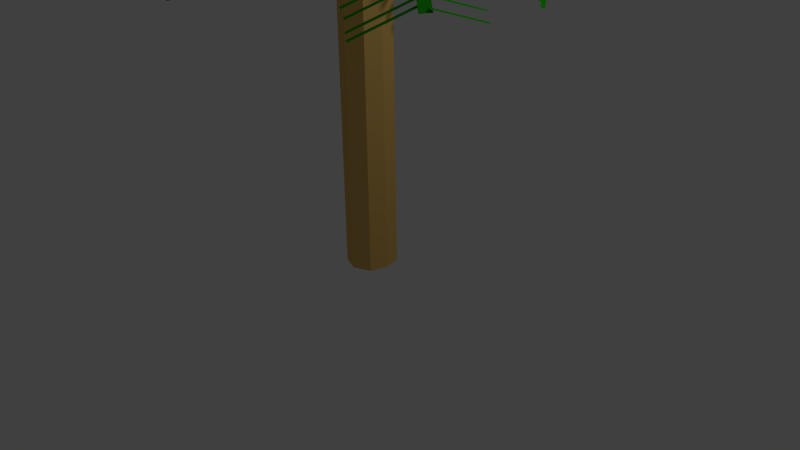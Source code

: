 # Source: tree13.blend  (saved by Blender 2.73.0; exported with 4.5.12 LTS)
import bpy
from mathutils import Matrix  # noqa: F401  (used for matrix-valued properties, if any)

bpy.ops.wm.read_factory_settings(use_empty=True)
scene = bpy.context.scene
scene.name = 'Scene'

# ---- collections
col_collection_1 = bpy.data.collections.new('Collection 1'); scene.collection.children.link(col_collection_1)

# ---- materials (node trees are filled in below, after node groups)
mat_material_001 = bpy.data.materials.new('Material.001')
mat_material_001.alpha_threshold = 0.0
mat_material_001.use_transparent_shadow = False
mat_material_001.diffuse_color = (0.8, 0.496, 0.1386, 1.0)
mat_material_001.roughness = 0.5
mat_material_001.line_color = (0.0, 0.0, 0.0, 1.0)
mat_material_002 = bpy.data.materials.new('Material.002')
mat_material_002.alpha_threshold = 0.0
mat_material_002.use_transparent_shadow = False
mat_material_002.diffuse_color = (0.01471, 0.3108, 0.002346, 1.0)
mat_material_002.roughness = 0.5

# ---- material node trees

# ---- world
world_world = bpy.data.worlds.new('World'); scene.world = world_world
world_world.color = (0.05088, 0.05088, 0.05088)
world_world.use_sun_shadow = False
world_world.sun_shadow_jitter_overblur = 0.0
world_world.cycles.sampling_method = 'MANUAL'
world_world.cycles.sample_map_resolution = 256

# ---- cameras
cam_camera = bpy.data.cameras.new('Camera')
cam_camera.clip_end = 100.0
cam_camera.lens = 35.0
cam_camera.sensor_width = 32.0
cam_camera.sensor_height = 18.0
cam_camera.ortho_scale = 7.314
cam_camera.dof.focus_distance = 0.0
cam_camera.dof.aperture_fstop = 128.0

# ---- lights
light_lamp = bpy.data.lights.new('Lamp', 'POINT')
light_lamp.transmission_factor = 0.0
light_lamp.cutoff_distance = 30.0
light_lamp.energy = 100.0
light_lamp.shadow_buffer_clip_start = 1.001
light_lamp.shadow_soft_size = 0.1
light_lamp.shadow_maximum_resolution = 0.006
light_lamp.use_absolute_resolution = True
light_lamp.cycles.use_multiple_importance_sampling = False

# ---- meshes
me_cube = bpy.data.meshes.new('Cube')
me_cube.from_pydata([(1.0, 1.0, -1.0), (1.0, -1.0, -1.0), (-1.0, -1.0, -1.0), (-1.0, 1.0, -1.0), (1.0, 1.0, 1.0), (1.0, -1.0, 1.0), (-1.0, -1.0, 1.0), (-1.0, 1.0, 1.0), (1.788e-07, 1.403, -1.0), (0.0, -1.403, -1.0), (2.384e-07, 1.403, 1.0), (-5.364e-07, -1.403, 1.0), (1.28, -5.96e-08, -1.0), (-1.28, 2.98e-07, -1.0), (1.28, -5.364e-07, 1.0), (-1.28, 1.788e-07, 1.0), (-1.49e-07, -1.788e-07, 1.0), (0.08024, 0.08024, -1.162), (0.08024, -0.08024, -1.162), (-0.08024, -0.08024, -1.162), (-0.08024, 0.08024, -1.162), (5.388e-08, 0.1126, -1.162), (3.953e-08, -0.1126, -1.162), (0.1027, 1.107e-07, -1.162), (-0.1027, 1.394e-07, -1.162), (4.671e-08, 1.25e-07, -1.162)], [], [(8, 0, 17, 21), (16, 15, 6, 11), (12, 14, 5, 1), (9, 11, 6, 2), (13, 15, 7, 3), (10, 8, 3, 7), (4, 0, 8, 10), (1, 5, 11, 9), (14, 16, 11, 5), (1, 9, 22, 18), (0, 12, 23, 17), (4, 10, 16, 14), (2, 6, 15, 13), (0, 4, 14, 12), (10, 7, 15, 16), (2, 13, 24, 19), (25, 22, 19, 24), (23, 18, 22, 25), (17, 23, 25, 21), (21, 25, 24, 20), (13, 3, 20, 24), (9, 2, 19, 22), (3, 8, 21, 20), (12, 1, 18, 23)])
me_cube.materials.append(mat_material_001)
me_cube.use_remesh_preserve_volume = False
me_cube.use_remesh_preserve_attributes = False
me_cube.use_mirror_vertex_groups = False
me_cube.update()
me_plane_047 = bpy.data.meshes.new('Plane.047')
me_plane_047.from_pydata([(-2.58, -0.5948, -0.0648), (-2.527, -0.5917, -0.06406), (-2.623, 0.07801, 0.2469), (-2.571, 0.08105, 0.2477), (-2.643, 0.2212, 0.2478), (-1.519, 0.2868, 0.2639), (-2.635, 0.07759, 0.248), (-1.51, 0.1432, 0.264), (-0.9937, 0.3172, 0.04776), (-0.9853, 0.1736, 0.04788), (-0.7058, 0.3342, -0.3041), (-0.6974, 0.1906, -0.304), (-2.342, -0.581, -0.06142), (-2.29, -0.5779, -0.06068), (-2.386, 0.09184, 0.2503), (-2.334, 0.09488, 0.251), (-2.225, -0.5741, -0.05974), (-2.173, -0.5711, -0.059), (-2.269, 0.09869, 0.252), (-2.217, 0.1017, 0.2527), (-2.456, -0.5876, -0.06304), (-2.404, -0.5845, -0.0623), (-2.5, 0.08521, 0.2487), (-2.448, 0.08825, 0.2494), (-2.062, -0.5646, -0.05742), (-2.01, -0.5616, -0.05668), (-2.106, 0.1082, 0.2543), (-2.053, 0.1112, 0.255), (-1.914, -0.556, -0.05532), (-1.862, -0.5529, -0.05457), (-1.958, 0.1168, 0.2564), (-1.906, 0.1198, 0.2571), (-1.743, -0.546, -0.05287), (-1.691, -0.5429, -0.05213), (-1.787, 0.1268, 0.2588), (-1.734, 0.1299, 0.2596), (-1.611, -0.5383, -0.05098), (-1.558, -0.5352, -0.05024), (-1.654, 0.1345, 0.2607), (-1.602, 0.1376, 0.2615), (-1.481, -0.5307, -0.04914), (-1.429, -0.5277, -0.0484), (-1.525, 0.1421, 0.2626), (-1.473, 0.1451, 0.2633), (-1.411, -0.4687, -0.1197), (-1.359, -0.4687, -0.1197), (-1.411, 0.2052, 0.1927), (-1.359, 0.2052, 0.1927), (-1.264, -0.4063, -0.1602), (-1.212, -0.4063, -0.1602), (-1.264, 0.2676, 0.1521), (-1.212, 0.2676, 0.1521), (-1.087, -0.3985, -0.2325), (-1.035, -0.3985, -0.2325), (-1.087, 0.2755, 0.07985), (-1.035, 0.2755, 0.07985), (-1.172, -0.3967, -0.2035), (-1.12, -0.3967, -0.2035), (-1.172, 0.2772, 0.1088), (-1.12, 0.2772, 0.1088), (-1.347, -0.439, -0.1404), (-1.295, -0.439, -0.1404), (-1.347, 0.2349, 0.1719), (-1.295, 0.2349, 0.1719), (-0.9527, -0.4848, -0.3116), (-0.9005, -0.4848, -0.3116), (-0.9527, 0.1892, 0.000674), (-0.9005, 0.1892, 0.000674), (-0.8872, -0.4636, -0.3884), (-0.835, -0.4636, -0.3884), (-0.8872, 0.2103, -0.07604), (-0.835, 0.2103, -0.07604), (-0.8265, -0.4602, -0.4978), (-0.7743, -0.4602, -0.4978), (-0.8265, 0.2138, -0.1855), (-0.7743, 0.2138, -0.1855), (-0.7808, -0.4576, -0.5592), (-0.7286, -0.4576, -0.5592), (-0.7808, 0.2164, -0.2469), (-0.7286, 0.2164, -0.2469), (-2.635, 0.2219, 0.2385), (-2.583, 0.2255, 0.2393), (-2.674, 0.8276, 0.04004), (-2.622, 0.8311, 0.04078), (-2.516, 0.2289, 0.2402), (-2.464, 0.2325, 0.241), (-2.555, 0.8345, 0.04173), (-2.503, 0.8381, 0.04248), (-2.386, 0.2365, 0.2421), (-2.334, 0.24, 0.2428), (-2.426, 0.8421, 0.04358), (-2.374, 0.8457, 0.04432), (-2.272, 0.2431, 0.2437), (-2.22, 0.2467, 0.2444), (-2.311, 0.8487, 0.04521), (-2.259, 0.8523, 0.04596), (-2.111, 0.2525, 0.246), (-2.058, 0.2561, 0.2467), (-2.15, 0.8581, 0.04751), (-2.098, 0.8617, 0.04825), (-1.959, 0.2614, 0.2481), (-1.907, 0.2649, 0.2489), (-1.999, 0.867, 0.04967), (-1.947, 0.8706, 0.05041), (-1.792, 0.2711, 0.2505), (-1.74, 0.2747, 0.2513), (-1.831, 0.8767, 0.05206), (-1.779, 0.8803, 0.0528), (-1.662, 0.2787, 0.2524), (-1.61, 0.2823, 0.2531), (-1.701, 0.8843, 0.05391), (-1.649, 0.8879, 0.05465), (-1.542, 0.2857, 0.2541), (-1.49, 0.2893, 0.2548), (-1.582, 0.8913, 0.05561), (-1.53, 0.8949, 0.05636), (-1.461, 0.292, 0.2291), (-1.409, 0.292, 0.2291), (-1.449, 0.9024, -0.01537), (-1.397, 0.9024, -0.01537), (-1.371, 0.2329, 0.1847), (-1.319, 0.2329, 0.1847), (-1.359, 0.8433, -0.05978), (-1.307, 0.8433, -0.05978), (-1.256, 0.278, 0.1359), (-1.203, 0.278, 0.1359), (-1.244, 0.8884, -0.1085), (-1.192, 0.8884, -0.1085), (-1.16, 0.2804, 0.09827), (-1.107, 0.2804, 0.09827), (-1.148, 0.8907, -0.1462), (-1.096, 0.8907, -0.1462), (-1.079, 0.2851, 0.06701), (-1.026, 0.2851, 0.06701), (-1.067, 0.8954, -0.1774), (-1.015, 0.8954, -0.1774), (-0.9872, 0.2825, -0.01498), (-0.935, 0.2825, -0.01498), (-0.9911, 0.8966, -0.1994), (-0.9389, 0.8966, -0.1994), (-0.916, 0.2866, -0.09167), (-0.8638, 0.2866, -0.09167), (-0.92, 0.9007, -0.2761), (-0.8678, 0.9007, -0.2761), (-0.8363, 0.2912, -0.1779), (-0.7841, 0.2912, -0.1779), (-0.8402, 0.9053, -0.3623), (-0.788, 0.9053, -0.3623), (-0.7509, 0.2961, -0.2647), (-0.6987, 0.2961, -0.2647), (-0.7548, 0.9102, -0.4491), (-0.7026, 0.9102, -0.4491), (-2.928, 0.2155, 0.2109), (-2.92, 0.0719, 0.211)], [], [(0, 1, 3, 2), (4, 5, 7, 6), (7, 5, 8, 9), (9, 8, 10, 11), (12, 13, 15, 14), (16, 17, 19, 18), (20, 21, 23, 22), (24, 25, 27, 26), (28, 29, 31, 30), (32, 33, 35, 34), (36, 37, 39, 38), (40, 41, 43, 42), (44, 45, 47, 46), (48, 49, 51, 50), (52, 53, 55, 54), (56, 57, 59, 58), (60, 61, 63, 62), (64, 65, 67, 66), (68, 69, 71, 70), (72, 73, 75, 74), (76, 77, 79, 78), (80, 81, 83, 82), (84, 85, 87, 86), (88, 89, 91, 90), (92, 93, 95, 94), (96, 97, 99, 98), (100, 101, 103, 102), (104, 105, 107, 106), (108, 109, 111, 110), (112, 113, 115, 114), (116, 117, 119, 118), (120, 121, 123, 122), (124, 125, 127, 126), (128, 129, 131, 130), (132, 133, 135, 134), (136, 137, 139, 138), (140, 141, 143, 142), (144, 145, 147, 146), (148, 149, 151, 150), (4, 6, 153, 152)])
me_plane_047.materials.append(mat_material_002)
me_plane_047.use_remesh_preserve_volume = False
me_plane_047.use_remesh_preserve_attributes = False
me_plane_047.use_mirror_vertex_groups = False
me_plane_047.update()
me_plane_048 = bpy.data.meshes.new('Plane.048')
me_plane_048.from_pydata([(-2.58, -0.5948, -0.0648), (-2.527, -0.5917, -0.06406), (-2.623, 0.07801, 0.2469), (-2.571, 0.08105, 0.2477), (-2.643, 0.2212, 0.2478), (-1.519, 0.2868, 0.2639), (-2.635, 0.07759, 0.248), (-1.51, 0.1432, 0.264), (-0.9937, 0.3172, 0.04776), (-0.9853, 0.1736, 0.04788), (-0.7058, 0.3342, -0.3041), (-0.6974, 0.1906, -0.304), (-2.342, -0.581, -0.06142), (-2.29, -0.5779, -0.06068), (-2.386, 0.09184, 0.2503), (-2.334, 0.09488, 0.251), (-2.225, -0.5741, -0.05974), (-2.173, -0.5711, -0.059), (-2.269, 0.09869, 0.252), (-2.217, 0.1017, 0.2527), (-2.456, -0.5876, -0.06304), (-2.404, -0.5845, -0.0623), (-2.5, 0.08521, 0.2487), (-2.448, 0.08825, 0.2494), (-2.062, -0.5646, -0.05742), (-2.01, -0.5616, -0.05668), (-2.106, 0.1082, 0.2543), (-2.053, 0.1112, 0.255), (-1.914, -0.556, -0.05532), (-1.862, -0.5529, -0.05457), (-1.958, 0.1168, 0.2564), (-1.906, 0.1198, 0.2571), (-1.743, -0.546, -0.05287), (-1.691, -0.5429, -0.05213), (-1.787, 0.1268, 0.2588), (-1.734, 0.1299, 0.2596), (-1.611, -0.5383, -0.05098), (-1.558, -0.5352, -0.05024), (-1.654, 0.1345, 0.2607), (-1.602, 0.1376, 0.2615), (-1.481, -0.5307, -0.04914), (-1.429, -0.5277, -0.0484), (-1.525, 0.1421, 0.2626), (-1.473, 0.1451, 0.2633), (-1.411, -0.4687, -0.1197), (-1.359, -0.4687, -0.1197), (-1.411, 0.2052, 0.1927), (-1.359, 0.2052, 0.1927), (-1.264, -0.4063, -0.1602), (-1.212, -0.4063, -0.1602), (-1.264, 0.2676, 0.1521), (-1.212, 0.2676, 0.1521), (-1.087, -0.3985, -0.2325), (-1.035, -0.3985, -0.2325), (-1.087, 0.2755, 0.07985), (-1.035, 0.2755, 0.07985), (-1.172, -0.3967, -0.2035), (-1.12, -0.3967, -0.2035), (-1.172, 0.2772, 0.1088), (-1.12, 0.2772, 0.1088), (-1.347, -0.439, -0.1404), (-1.295, -0.439, -0.1404), (-1.347, 0.2349, 0.1719), (-1.295, 0.2349, 0.1719), (-0.9527, -0.4848, -0.3116), (-0.9005, -0.4848, -0.3116), (-0.9527, 0.1892, 0.000674), (-0.9005, 0.1892, 0.000674), (-0.8872, -0.4636, -0.3884), (-0.835, -0.4636, -0.3884), (-0.8872, 0.2103, -0.07604), (-0.835, 0.2103, -0.07604), (-0.8265, -0.4602, -0.4978), (-0.7743, -0.4602, -0.4978), (-0.8265, 0.2138, -0.1855), (-0.7743, 0.2138, -0.1855), (-0.7808, -0.4576, -0.5592), (-0.7286, -0.4576, -0.5592), (-0.7808, 0.2164, -0.2469), (-0.7286, 0.2164, -0.2469), (-2.635, 0.2219, 0.2385), (-2.583, 0.2255, 0.2393), (-2.674, 0.8276, 0.04004), (-2.622, 0.8311, 0.04078), (-2.516, 0.2289, 0.2402), (-2.464, 0.2325, 0.241), (-2.555, 0.8345, 0.04173), (-2.503, 0.8381, 0.04248), (-2.386, 0.2365, 0.2421), (-2.334, 0.24, 0.2428), (-2.426, 0.8421, 0.04358), (-2.374, 0.8457, 0.04432), (-2.272, 0.2431, 0.2437), (-2.22, 0.2467, 0.2444), (-2.311, 0.8487, 0.04521), (-2.259, 0.8523, 0.04596), (-2.111, 0.2525, 0.246), (-2.058, 0.2561, 0.2467), (-2.15, 0.8581, 0.04751), (-2.098, 0.8617, 0.04825), (-1.959, 0.2614, 0.2481), (-1.907, 0.2649, 0.2489), (-1.999, 0.867, 0.04967), (-1.947, 0.8706, 0.05041), (-1.792, 0.2711, 0.2505), (-1.74, 0.2747, 0.2513), (-1.831, 0.8767, 0.05206), (-1.779, 0.8803, 0.0528), (-1.662, 0.2787, 0.2524), (-1.61, 0.2823, 0.2531), (-1.701, 0.8843, 0.05391), (-1.649, 0.8879, 0.05465), (-1.542, 0.2857, 0.2541), (-1.49, 0.2893, 0.2548), (-1.582, 0.8913, 0.05561), (-1.53, 0.8949, 0.05636), (-1.461, 0.292, 0.2291), (-1.409, 0.292, 0.2291), (-1.449, 0.9024, -0.01537), (-1.397, 0.9024, -0.01537), (-1.371, 0.2329, 0.1847), (-1.319, 0.2329, 0.1847), (-1.359, 0.8433, -0.05978), (-1.307, 0.8433, -0.05978), (-1.256, 0.278, 0.1359), (-1.203, 0.278, 0.1359), (-1.244, 0.8884, -0.1085), (-1.192, 0.8884, -0.1085), (-1.16, 0.2804, 0.09827), (-1.107, 0.2804, 0.09827), (-1.148, 0.8907, -0.1462), (-1.096, 0.8907, -0.1462), (-1.079, 0.2851, 0.06701), (-1.026, 0.2851, 0.06701), (-1.067, 0.8954, -0.1774), (-1.015, 0.8954, -0.1774), (-0.9872, 0.2825, -0.01498), (-0.935, 0.2825, -0.01498), (-0.9911, 0.8966, -0.1994), (-0.9389, 0.8966, -0.1994), (-0.916, 0.2866, -0.09167), (-0.8638, 0.2866, -0.09167), (-0.92, 0.9007, -0.2761), (-0.8678, 0.9007, -0.2761), (-0.8363, 0.2912, -0.1779), (-0.7841, 0.2912, -0.1779), (-0.8402, 0.9053, -0.3623), (-0.788, 0.9053, -0.3623), (-0.7509, 0.2961, -0.2647), (-0.6987, 0.2961, -0.2647), (-0.7548, 0.9102, -0.4491), (-0.7026, 0.9102, -0.4491), (-2.928, 0.2155, 0.2109), (-2.92, 0.0719, 0.211)], [], [(0, 1, 3, 2), (4, 5, 7, 6), (7, 5, 8, 9), (9, 8, 10, 11), (12, 13, 15, 14), (16, 17, 19, 18), (20, 21, 23, 22), (24, 25, 27, 26), (28, 29, 31, 30), (32, 33, 35, 34), (36, 37, 39, 38), (40, 41, 43, 42), (44, 45, 47, 46), (48, 49, 51, 50), (52, 53, 55, 54), (56, 57, 59, 58), (60, 61, 63, 62), (64, 65, 67, 66), (68, 69, 71, 70), (72, 73, 75, 74), (76, 77, 79, 78), (80, 81, 83, 82), (84, 85, 87, 86), (88, 89, 91, 90), (92, 93, 95, 94), (96, 97, 99, 98), (100, 101, 103, 102), (104, 105, 107, 106), (108, 109, 111, 110), (112, 113, 115, 114), (116, 117, 119, 118), (120, 121, 123, 122), (124, 125, 127, 126), (128, 129, 131, 130), (132, 133, 135, 134), (136, 137, 139, 138), (140, 141, 143, 142), (144, 145, 147, 146), (148, 149, 151, 150), (4, 6, 153, 152)])
me_plane_048.materials.append(mat_material_002)
me_plane_048.use_remesh_preserve_volume = False
me_plane_048.use_remesh_preserve_attributes = False
me_plane_048.use_mirror_vertex_groups = False
me_plane_048.update()
me_plane_049 = bpy.data.meshes.new('Plane.049')
me_plane_049.from_pydata([(-2.58, -0.5948, -0.0648), (-2.527, -0.5917, -0.06406), (-2.623, 0.07801, 0.2469), (-2.571, 0.08105, 0.2477), (-2.643, 0.2212, 0.2478), (-1.519, 0.2868, 0.2639), (-2.635, 0.07759, 0.248), (-1.51, 0.1432, 0.264), (-0.9937, 0.3172, 0.04776), (-0.9853, 0.1736, 0.04788), (-0.7058, 0.3342, -0.3041), (-0.6974, 0.1906, -0.304), (-2.342, -0.581, -0.06142), (-2.29, -0.5779, -0.06068), (-2.386, 0.09184, 0.2503), (-2.334, 0.09488, 0.251), (-2.225, -0.5741, -0.05974), (-2.173, -0.5711, -0.059), (-2.269, 0.09869, 0.252), (-2.217, 0.1017, 0.2527), (-2.456, -0.5876, -0.06304), (-2.404, -0.5845, -0.0623), (-2.5, 0.08521, 0.2487), (-2.448, 0.08825, 0.2494), (-2.062, -0.5646, -0.05742), (-2.01, -0.5616, -0.05668), (-2.106, 0.1082, 0.2543), (-2.053, 0.1112, 0.255), (-1.914, -0.556, -0.05532), (-1.862, -0.5529, -0.05457), (-1.958, 0.1168, 0.2564), (-1.906, 0.1198, 0.2571), (-1.743, -0.546, -0.05287), (-1.691, -0.5429, -0.05213), (-1.787, 0.1268, 0.2588), (-1.734, 0.1299, 0.2596), (-1.611, -0.5383, -0.05098), (-1.558, -0.5352, -0.05024), (-1.654, 0.1345, 0.2607), (-1.602, 0.1376, 0.2615), (-1.481, -0.5307, -0.04914), (-1.429, -0.5277, -0.0484), (-1.525, 0.1421, 0.2626), (-1.473, 0.1451, 0.2633), (-1.411, -0.4687, -0.1197), (-1.359, -0.4687, -0.1197), (-1.411, 0.2052, 0.1927), (-1.359, 0.2052, 0.1927), (-1.264, -0.4063, -0.1602), (-1.212, -0.4063, -0.1602), (-1.264, 0.2676, 0.1521), (-1.212, 0.2676, 0.1521), (-1.087, -0.3985, -0.2325), (-1.035, -0.3985, -0.2325), (-1.087, 0.2755, 0.07985), (-1.035, 0.2755, 0.07985), (-1.172, -0.3967, -0.2035), (-1.12, -0.3967, -0.2035), (-1.172, 0.2772, 0.1088), (-1.12, 0.2772, 0.1088), (-1.347, -0.439, -0.1404), (-1.295, -0.439, -0.1404), (-1.347, 0.2349, 0.1719), (-1.295, 0.2349, 0.1719), (-0.9527, -0.4848, -0.3116), (-0.9005, -0.4848, -0.3116), (-0.9527, 0.1892, 0.000674), (-0.9005, 0.1892, 0.000674), (-0.8872, -0.4636, -0.3884), (-0.835, -0.4636, -0.3884), (-0.8872, 0.2103, -0.07604), (-0.835, 0.2103, -0.07604), (-0.8265, -0.4602, -0.4978), (-0.7743, -0.4602, -0.4978), (-0.8265, 0.2138, -0.1855), (-0.7743, 0.2138, -0.1855), (-0.7808, -0.4576, -0.5592), (-0.7286, -0.4576, -0.5592), (-0.7808, 0.2164, -0.2469), (-0.7286, 0.2164, -0.2469), (-2.635, 0.2219, 0.2385), (-2.583, 0.2255, 0.2393), (-2.674, 0.8276, 0.04004), (-2.622, 0.8311, 0.04078), (-2.516, 0.2289, 0.2402), (-2.464, 0.2325, 0.241), (-2.555, 0.8345, 0.04173), (-2.503, 0.8381, 0.04248), (-2.386, 0.2365, 0.2421), (-2.334, 0.24, 0.2428), (-2.426, 0.8421, 0.04358), (-2.374, 0.8457, 0.04432), (-2.272, 0.2431, 0.2437), (-2.22, 0.2467, 0.2444), (-2.311, 0.8487, 0.04521), (-2.259, 0.8523, 0.04596), (-2.111, 0.2525, 0.246), (-2.058, 0.2561, 0.2467), (-2.15, 0.8581, 0.04751), (-2.098, 0.8617, 0.04825), (-1.959, 0.2614, 0.2481), (-1.907, 0.2649, 0.2489), (-1.999, 0.867, 0.04967), (-1.947, 0.8706, 0.05041), (-1.792, 0.2711, 0.2505), (-1.74, 0.2747, 0.2513), (-1.831, 0.8767, 0.05206), (-1.779, 0.8803, 0.0528), (-1.662, 0.2787, 0.2524), (-1.61, 0.2823, 0.2531), (-1.701, 0.8843, 0.05391), (-1.649, 0.8879, 0.05465), (-1.542, 0.2857, 0.2541), (-1.49, 0.2893, 0.2548), (-1.582, 0.8913, 0.05561), (-1.53, 0.8949, 0.05636), (-1.461, 0.292, 0.2291), (-1.409, 0.292, 0.2291), (-1.449, 0.9024, -0.01537), (-1.397, 0.9024, -0.01537), (-1.371, 0.2329, 0.1847), (-1.319, 0.2329, 0.1847), (-1.359, 0.8433, -0.05978), (-1.307, 0.8433, -0.05978), (-1.256, 0.278, 0.1359), (-1.203, 0.278, 0.1359), (-1.244, 0.8884, -0.1085), (-1.192, 0.8884, -0.1085), (-1.16, 0.2804, 0.09827), (-1.107, 0.2804, 0.09827), (-1.148, 0.8907, -0.1462), (-1.096, 0.8907, -0.1462), (-1.079, 0.2851, 0.06701), (-1.026, 0.2851, 0.06701), (-1.067, 0.8954, -0.1774), (-1.015, 0.8954, -0.1774), (-0.9872, 0.2825, -0.01498), (-0.935, 0.2825, -0.01498), (-0.9911, 0.8966, -0.1994), (-0.9389, 0.8966, -0.1994), (-0.916, 0.2866, -0.09167), (-0.8638, 0.2866, -0.09167), (-0.92, 0.9007, -0.2761), (-0.8678, 0.9007, -0.2761), (-0.8363, 0.2912, -0.1779), (-0.7841, 0.2912, -0.1779), (-0.8402, 0.9053, -0.3623), (-0.788, 0.9053, -0.3623), (-0.7509, 0.2961, -0.2647), (-0.6987, 0.2961, -0.2647), (-0.7548, 0.9102, -0.4491), (-0.7026, 0.9102, -0.4491), (-2.928, 0.2155, 0.2109), (-2.92, 0.0719, 0.211)], [], [(0, 1, 3, 2), (4, 5, 7, 6), (7, 5, 8, 9), (9, 8, 10, 11), (12, 13, 15, 14), (16, 17, 19, 18), (20, 21, 23, 22), (24, 25, 27, 26), (28, 29, 31, 30), (32, 33, 35, 34), (36, 37, 39, 38), (40, 41, 43, 42), (44, 45, 47, 46), (48, 49, 51, 50), (52, 53, 55, 54), (56, 57, 59, 58), (60, 61, 63, 62), (64, 65, 67, 66), (68, 69, 71, 70), (72, 73, 75, 74), (76, 77, 79, 78), (80, 81, 83, 82), (84, 85, 87, 86), (88, 89, 91, 90), (92, 93, 95, 94), (96, 97, 99, 98), (100, 101, 103, 102), (104, 105, 107, 106), (108, 109, 111, 110), (112, 113, 115, 114), (116, 117, 119, 118), (120, 121, 123, 122), (124, 125, 127, 126), (128, 129, 131, 130), (132, 133, 135, 134), (136, 137, 139, 138), (140, 141, 143, 142), (144, 145, 147, 146), (148, 149, 151, 150), (4, 6, 153, 152)])
me_plane_049.materials.append(mat_material_002)
me_plane_049.use_remesh_preserve_volume = False
me_plane_049.use_remesh_preserve_attributes = False
me_plane_049.use_mirror_vertex_groups = False
me_plane_049.update()
me_plane_050 = bpy.data.meshes.new('Plane.050')
me_plane_050.from_pydata([(-2.58, -0.5948, -0.0648), (-2.527, -0.5917, -0.06406), (-2.623, 0.07801, 0.2469), (-2.571, 0.08105, 0.2477), (-2.643, 0.2212, 0.2478), (-1.519, 0.2868, 0.2639), (-2.635, 0.07759, 0.248), (-1.51, 0.1432, 0.264), (-0.9937, 0.3172, 0.04776), (-0.9853, 0.1736, 0.04788), (-0.7058, 0.3342, -0.3041), (-0.6974, 0.1906, -0.304), (-2.342, -0.581, -0.06142), (-2.29, -0.5779, -0.06068), (-2.386, 0.09184, 0.2503), (-2.334, 0.09488, 0.251), (-2.225, -0.5741, -0.05974), (-2.173, -0.5711, -0.059), (-2.269, 0.09869, 0.252), (-2.217, 0.1017, 0.2527), (-2.456, -0.5876, -0.06304), (-2.404, -0.5845, -0.0623), (-2.5, 0.08521, 0.2487), (-2.448, 0.08825, 0.2494), (-2.062, -0.5646, -0.05742), (-2.01, -0.5616, -0.05668), (-2.106, 0.1082, 0.2543), (-2.053, 0.1112, 0.255), (-1.914, -0.556, -0.05532), (-1.862, -0.5529, -0.05457), (-1.958, 0.1168, 0.2564), (-1.906, 0.1198, 0.2571), (-1.743, -0.546, -0.05287), (-1.691, -0.5429, -0.05213), (-1.787, 0.1268, 0.2588), (-1.734, 0.1299, 0.2596), (-1.611, -0.5383, -0.05098), (-1.558, -0.5352, -0.05024), (-1.654, 0.1345, 0.2607), (-1.602, 0.1376, 0.2615), (-1.481, -0.5307, -0.04914), (-1.429, -0.5277, -0.0484), (-1.525, 0.1421, 0.2626), (-1.473, 0.1451, 0.2633), (-1.411, -0.4687, -0.1197), (-1.359, -0.4687, -0.1197), (-1.411, 0.2052, 0.1927), (-1.359, 0.2052, 0.1927), (-1.264, -0.4063, -0.1602), (-1.212, -0.4063, -0.1602), (-1.264, 0.2676, 0.1521), (-1.212, 0.2676, 0.1521), (-1.087, -0.3985, -0.2325), (-1.035, -0.3985, -0.2325), (-1.087, 0.2755, 0.07985), (-1.035, 0.2755, 0.07985), (-1.172, -0.3967, -0.2035), (-1.12, -0.3967, -0.2035), (-1.172, 0.2772, 0.1088), (-1.12, 0.2772, 0.1088), (-1.347, -0.439, -0.1404), (-1.295, -0.439, -0.1404), (-1.347, 0.2349, 0.1719), (-1.295, 0.2349, 0.1719), (-0.9527, -0.4848, -0.3116), (-0.9005, -0.4848, -0.3116), (-0.9527, 0.1892, 0.000674), (-0.9005, 0.1892, 0.000674), (-0.8872, -0.4636, -0.3884), (-0.835, -0.4636, -0.3884), (-0.8872, 0.2103, -0.07604), (-0.835, 0.2103, -0.07604), (-0.8265, -0.4602, -0.4978), (-0.7743, -0.4602, -0.4978), (-0.8265, 0.2138, -0.1855), (-0.7743, 0.2138, -0.1855), (-0.7808, -0.4576, -0.5592), (-0.7286, -0.4576, -0.5592), (-0.7808, 0.2164, -0.2469), (-0.7286, 0.2164, -0.2469), (-2.635, 0.2219, 0.2385), (-2.583, 0.2255, 0.2393), (-2.674, 0.8276, 0.04004), (-2.622, 0.8311, 0.04078), (-2.516, 0.2289, 0.2402), (-2.464, 0.2325, 0.241), (-2.555, 0.8345, 0.04173), (-2.503, 0.8381, 0.04248), (-2.386, 0.2365, 0.2421), (-2.334, 0.24, 0.2428), (-2.426, 0.8421, 0.04358), (-2.374, 0.8457, 0.04432), (-2.272, 0.2431, 0.2437), (-2.22, 0.2467, 0.2444), (-2.311, 0.8487, 0.04521), (-2.259, 0.8523, 0.04596), (-2.111, 0.2525, 0.246), (-2.058, 0.2561, 0.2467), (-2.15, 0.8581, 0.04751), (-2.098, 0.8617, 0.04825), (-1.959, 0.2614, 0.2481), (-1.907, 0.2649, 0.2489), (-1.999, 0.867, 0.04967), (-1.947, 0.8706, 0.05041), (-1.792, 0.2711, 0.2505), (-1.74, 0.2747, 0.2513), (-1.831, 0.8767, 0.05206), (-1.779, 0.8803, 0.0528), (-1.662, 0.2787, 0.2524), (-1.61, 0.2823, 0.2531), (-1.701, 0.8843, 0.05391), (-1.649, 0.8879, 0.05465), (-1.542, 0.2857, 0.2541), (-1.49, 0.2893, 0.2548), (-1.582, 0.8913, 0.05561), (-1.53, 0.8949, 0.05636), (-1.461, 0.292, 0.2291), (-1.409, 0.292, 0.2291), (-1.449, 0.9024, -0.01537), (-1.397, 0.9024, -0.01537), (-1.371, 0.2329, 0.1847), (-1.319, 0.2329, 0.1847), (-1.359, 0.8433, -0.05978), (-1.307, 0.8433, -0.05978), (-1.256, 0.278, 0.1359), (-1.203, 0.278, 0.1359), (-1.244, 0.8884, -0.1085), (-1.192, 0.8884, -0.1085), (-1.16, 0.2804, 0.09827), (-1.107, 0.2804, 0.09827), (-1.148, 0.8907, -0.1462), (-1.096, 0.8907, -0.1462), (-1.079, 0.2851, 0.06701), (-1.026, 0.2851, 0.06701), (-1.067, 0.8954, -0.1774), (-1.015, 0.8954, -0.1774), (-0.9872, 0.2825, -0.01498), (-0.935, 0.2825, -0.01498), (-0.9911, 0.8966, -0.1994), (-0.9389, 0.8966, -0.1994), (-0.916, 0.2866, -0.09167), (-0.8638, 0.2866, -0.09167), (-0.92, 0.9007, -0.2761), (-0.8678, 0.9007, -0.2761), (-0.8363, 0.2912, -0.1779), (-0.7841, 0.2912, -0.1779), (-0.8402, 0.9053, -0.3623), (-0.788, 0.9053, -0.3623), (-0.7509, 0.2961, -0.2647), (-0.6987, 0.2961, -0.2647), (-0.7548, 0.9102, -0.4491), (-0.7026, 0.9102, -0.4491), (-2.928, 0.2155, 0.2109), (-2.92, 0.0719, 0.211)], [], [(0, 1, 3, 2), (4, 5, 7, 6), (7, 5, 8, 9), (9, 8, 10, 11), (12, 13, 15, 14), (16, 17, 19, 18), (20, 21, 23, 22), (24, 25, 27, 26), (28, 29, 31, 30), (32, 33, 35, 34), (36, 37, 39, 38), (40, 41, 43, 42), (44, 45, 47, 46), (48, 49, 51, 50), (52, 53, 55, 54), (56, 57, 59, 58), (60, 61, 63, 62), (64, 65, 67, 66), (68, 69, 71, 70), (72, 73, 75, 74), (76, 77, 79, 78), (80, 81, 83, 82), (84, 85, 87, 86), (88, 89, 91, 90), (92, 93, 95, 94), (96, 97, 99, 98), (100, 101, 103, 102), (104, 105, 107, 106), (108, 109, 111, 110), (112, 113, 115, 114), (116, 117, 119, 118), (120, 121, 123, 122), (124, 125, 127, 126), (128, 129, 131, 130), (132, 133, 135, 134), (136, 137, 139, 138), (140, 141, 143, 142), (144, 145, 147, 146), (148, 149, 151, 150), (4, 6, 153, 152)])
me_plane_050.materials.append(mat_material_002)
me_plane_050.use_remesh_preserve_volume = False
me_plane_050.use_remesh_preserve_attributes = False
me_plane_050.use_mirror_vertex_groups = False
me_plane_050.update()

# ---- objects
ob_cube = bpy.data.objects.new('Cube', me_cube)
ob_lamp = bpy.data.objects.new('Lamp', light_lamp)
ob_camera = bpy.data.objects.new('Camera', cam_camera)
ob_plane_000 = bpy.data.objects.new('Plane.000', me_plane_047)
ob_plane_001 = bpy.data.objects.new('Plane.001', me_plane_048)
ob_plane_002 = bpy.data.objects.new('Plane.002', me_plane_049)
ob_plane_003 = bpy.data.objects.new('Plane.003', me_plane_050)

# ---- transforms, parenting, visibility, modifiers, constraints
ob_cube.location = (-0.005265, -0.02286, 2.053)
ob_cube.scale = (0.2251, 0.2251, -2.117)
ob_cube.lock_rotations_4d = False
ob_cube.empty_display_type = 'ARROWS'
ob_cube.lineart.crease_threshold = 0.0
ob_lamp.location = (4.076, 1.005, 5.904)
ob_lamp.rotation_euler = (0.6503, 0.05522, 1.866)
ob_lamp.lock_rotations_4d = False
ob_lamp.empty_display_type = 'ARROWS'
ob_lamp.color = (0.0, 0.0, 0.0, 0.0)
ob_lamp.lineart.crease_threshold = 0.0
ob_camera.location = (7.481, -6.508, 5.344)
ob_camera.rotation_euler = (1.109, 0.01082, 0.8149)
ob_camera.lock_rotations_4d = False
ob_camera.empty_display_type = 'ARROWS'
ob_camera.color = (0.0, 0.0, 0.0, 0.0)
ob_camera.display_type = 'WIRE'
ob_camera.lineart.crease_threshold = 0.0
ob_plane_000.location = (2.391, -1.487, 3.684)
ob_plane_000.rotation_euler = (-0.0182, 0.2093, -0.4917)
ob_plane_000.lineart.crease_threshold = 0.0
ob_plane_001.location = (-1.684, 2.174, 3.684)
ob_plane_001.rotation_euler = (-0.0182, 0.2093, -3.996)
ob_plane_001.lineart.crease_threshold = 0.0
ob_plane_002.location = (2.184, 1.707, 3.684)
ob_plane_002.rotation_euler = (-0.0182, 0.2093, -5.551)
ob_plane_002.lineart.crease_threshold = 0.0
ob_plane_003.location = (-2.18, -1.794, 3.684)
ob_plane_003.rotation_euler = (-0.0182, 0.2093, -8.688)
ob_plane_003.lineart.crease_threshold = 0.0

# ---- collection membership
col_collection_1.objects.link(ob_cube)
col_collection_1.objects.link(ob_lamp)
col_collection_1.objects.link(ob_camera)
col_collection_1.objects.link(ob_plane_000)
col_collection_1.objects.link(ob_plane_001)
col_collection_1.objects.link(ob_plane_002)
col_collection_1.objects.link(ob_plane_003)

# ---- scene / render settings (as saved in the file)
scene.camera = ob_camera
scene.frame_start = 1; scene.frame_end = 250; scene.frame_set(1)
scene.render.engine = 'BLENDER_EEVEE_NEXT'
scene.render.resolution_percentage = 50
scene.render.dither_intensity = 0.0
scene.cycles.use_denoising = False
scene.cycles.samples = 10
scene.cycles.sampling_pattern = 'TABULATED_SOBOL'
scene.cycles.light_sampling_threshold = 0.0
scene.cycles.use_adaptive_sampling = False
scene.cycles.use_light_tree = False
scene.cycles.blur_glossy = 0.0
scene.cycles.pixel_filter_type = 'GAUSSIAN'
scene.cycles.sample_clamp_indirect = 0.0
scene.view_settings.view_transform = 'Standard'
bpy.context.view_layer.update()
